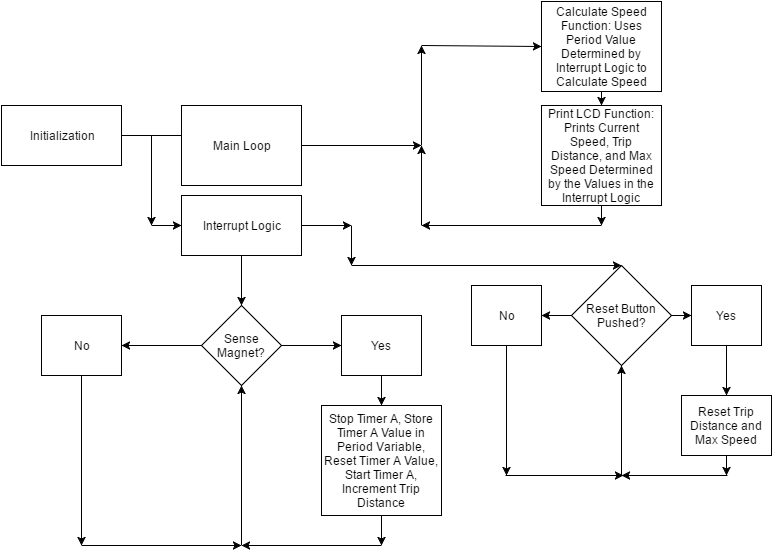

The diagram above was exported from draw.io. Its source (the exported page's mxGraphModel, read from the mxfile embedded in the PNG):
<mxGraphModel dx="1110" dy="516" grid="1" gridSize="10" guides="1" tooltips="1" connect="1" arrows="1" fold="1" page="1" pageScale="1" pageWidth="850" pageHeight="1100" background="#ffffff" math="0" shadow="0">
  <root>
    <mxCell id="0" />
    <mxCell id="1" parent="0" />
    <mxCell id="2" value="Initialization" style="whiteSpace=wrap;html=1;" vertex="1" parent="1">
      <mxGeometry x="70" y="140" width="120" height="60" as="geometry" />
    </mxCell>
    <mxCell id="3" value="" style="endArrow=classic;html=1;exitX=1;exitY=0.5;" edge="1" parent="1" source="2">
      <mxGeometry width="50" height="50" relative="1" as="geometry">
        <mxPoint x="230" y="200" as="sourcePoint" />
        <mxPoint x="260" y="170" as="targetPoint" />
        <Array as="points" />
      </mxGeometry>
    </mxCell>
    <mxCell id="4" value="Main Loop" style="whiteSpace=wrap;html=1;" vertex="1" parent="1">
      <mxGeometry x="250" y="140" width="120" height="80" as="geometry" />
    </mxCell>
    <mxCell id="5" value="" style="endArrow=classic;html=1;" edge="1" parent="1">
      <mxGeometry width="50" height="50" relative="1" as="geometry">
        <mxPoint x="220" y="170" as="sourcePoint" />
        <mxPoint x="220" y="260" as="targetPoint" />
      </mxGeometry>
    </mxCell>
    <mxCell id="6" value="Interrupt Logic" style="whiteSpace=wrap;html=1;" vertex="1" parent="1">
      <mxGeometry x="250" y="230" width="120" height="60" as="geometry" />
    </mxCell>
    <mxCell id="7" value="" style="endArrow=classic;html=1;entryX=0;entryY=0.5;" edge="1" parent="1" target="6">
      <mxGeometry width="50" height="50" relative="1" as="geometry">
        <mxPoint x="220" y="260" as="sourcePoint" />
        <mxPoint x="120" y="320" as="targetPoint" />
      </mxGeometry>
    </mxCell>
    <mxCell id="8" value="" style="endArrow=classic;html=1;exitX=0.5;exitY=1;entryX=0.5;entryY=0;" edge="1" parent="1" source="6" target="9">
      <mxGeometry width="50" height="50" relative="1" as="geometry">
        <mxPoint x="330" y="380" as="sourcePoint" />
        <mxPoint x="320" y="340" as="targetPoint" />
      </mxGeometry>
    </mxCell>
    <mxCell id="9" value="Sense Magnet?" style="rhombus;whiteSpace=wrap;html=1;" vertex="1" parent="1">
      <mxGeometry x="270" y="340" width="80" height="80" as="geometry" />
    </mxCell>
    <mxCell id="11" value="" style="endArrow=classic;html=1;exitX=1;exitY=0.5;entryX=0;entryY=0.5;" edge="1" parent="1" source="9" target="12">
      <mxGeometry width="50" height="50" relative="1" as="geometry">
        <mxPoint x="430" y="420" as="sourcePoint" />
        <mxPoint x="420" y="400" as="targetPoint" />
      </mxGeometry>
    </mxCell>
    <mxCell id="12" value="Yes" style="whiteSpace=wrap;html=1;" vertex="1" parent="1">
      <mxGeometry x="410" y="350" width="80" height="60" as="geometry" />
    </mxCell>
    <mxCell id="13" value="" style="endArrow=classic;html=1;exitX=0.5;exitY=1;entryX=0.5;entryY=0;" edge="1" parent="1" source="12" target="14">
      <mxGeometry width="50" height="50" relative="1" as="geometry">
        <mxPoint x="480" y="520" as="sourcePoint" />
        <mxPoint x="480" y="470" as="targetPoint" />
      </mxGeometry>
    </mxCell>
    <mxCell id="14" value="Stop Timer A, Store Timer A Value in Period Variable, Reset Timer A Value, Start Timer A, Increment Trip Distance" style="whiteSpace=wrap;html=1;" vertex="1" parent="1">
      <mxGeometry x="390" y="440" width="120" height="110" as="geometry" />
    </mxCell>
    <mxCell id="15" value="" style="endArrow=classic;html=1;entryX=0.5;entryY=1;" edge="1" parent="1" target="9">
      <mxGeometry width="50" height="50" relative="1" as="geometry">
        <mxPoint x="310" y="580" as="sourcePoint" />
        <mxPoint x="120" y="550" as="targetPoint" />
      </mxGeometry>
    </mxCell>
    <mxCell id="16" value="" style="endArrow=classic;html=1;" edge="1" parent="1">
      <mxGeometry width="50" height="50" relative="1" as="geometry">
        <mxPoint x="450" y="580" as="sourcePoint" />
        <mxPoint x="310" y="580" as="targetPoint" />
      </mxGeometry>
    </mxCell>
    <mxCell id="17" value="" style="endArrow=classic;html=1;exitX=0.5;exitY=1;" edge="1" parent="1" source="14">
      <mxGeometry width="50" height="50" relative="1" as="geometry">
        <mxPoint x="630" y="600" as="sourcePoint" />
        <mxPoint x="450" y="580" as="targetPoint" />
      </mxGeometry>
    </mxCell>
    <mxCell id="18" value="" style="endArrow=classic;html=1;exitX=0;exitY=0.5;entryX=1;entryY=0.5;" edge="1" parent="1" source="9" target="19">
      <mxGeometry width="50" height="50" relative="1" as="geometry">
        <mxPoint x="70" y="640" as="sourcePoint" />
        <mxPoint x="220" y="380" as="targetPoint" />
      </mxGeometry>
    </mxCell>
    <mxCell id="19" value="No" style="whiteSpace=wrap;html=1;" vertex="1" parent="1">
      <mxGeometry x="110" y="350" width="80" height="60" as="geometry" />
    </mxCell>
    <mxCell id="20" value="" style="endArrow=classic;html=1;exitX=0.5;exitY=1;" edge="1" parent="1" source="19">
      <mxGeometry width="50" height="50" relative="1" as="geometry">
        <mxPoint x="70" y="640" as="sourcePoint" />
        <mxPoint x="150" y="580" as="targetPoint" />
      </mxGeometry>
    </mxCell>
    <mxCell id="22" value="" style="endArrow=classic;html=1;" edge="1" parent="1">
      <mxGeometry width="50" height="50" relative="1" as="geometry">
        <mxPoint x="150" y="580" as="sourcePoint" />
        <mxPoint x="310" y="580" as="targetPoint" />
      </mxGeometry>
    </mxCell>
    <mxCell id="25" value="Calculate Speed Function: Uses Period Value Determined by Interrupt Logic to Calculate Speed" style="whiteSpace=wrap;html=1;" vertex="1" parent="1">
      <mxGeometry x="610" y="36" width="120" height="90" as="geometry" />
    </mxCell>
    <mxCell id="26" value="Print LCD Function: Prints Current Speed, Trip Distance, and Max Speed Determined by the Values in the Interrupt Logic" style="whiteSpace=wrap;html=1;" vertex="1" parent="1">
      <mxGeometry x="610" y="140" width="120" height="100" as="geometry" />
    </mxCell>
    <mxCell id="27" value="" style="endArrow=classic;html=1;exitX=1;exitY=0.5;" edge="1" parent="1" source="4">
      <mxGeometry width="50" height="50" relative="1" as="geometry">
        <mxPoint x="410" y="200" as="sourcePoint" />
        <mxPoint x="490" y="180" as="targetPoint" />
      </mxGeometry>
    </mxCell>
    <mxCell id="28" value="" style="endArrow=classic;html=1;" edge="1" parent="1">
      <mxGeometry width="50" height="50" relative="1" as="geometry">
        <mxPoint x="490" y="180" as="sourcePoint" />
        <mxPoint x="490" y="80" as="targetPoint" />
      </mxGeometry>
    </mxCell>
    <mxCell id="29" value="" style="endArrow=classic;html=1;entryX=0;entryY=0.5;" edge="1" parent="1" target="25">
      <mxGeometry width="50" height="50" relative="1" as="geometry">
        <mxPoint x="490" y="80" as="sourcePoint" />
        <mxPoint x="550" y="60" as="targetPoint" />
      </mxGeometry>
    </mxCell>
    <mxCell id="30" value="" style="endArrow=classic;html=1;" edge="1" parent="1">
      <mxGeometry width="50" height="50" relative="1" as="geometry">
        <mxPoint x="490" y="260" as="sourcePoint" />
        <mxPoint x="490" y="180" as="targetPoint" />
      </mxGeometry>
    </mxCell>
    <mxCell id="31" value="" style="endArrow=classic;html=1;" edge="1" parent="1">
      <mxGeometry width="50" height="50" relative="1" as="geometry">
        <mxPoint x="670" y="260" as="sourcePoint" />
        <mxPoint x="490" y="260" as="targetPoint" />
      </mxGeometry>
    </mxCell>
    <mxCell id="32" value="" style="endArrow=classic;html=1;exitX=0.5;exitY=1;" edge="1" parent="1" source="26">
      <mxGeometry width="50" height="50" relative="1" as="geometry">
        <mxPoint x="70" y="660" as="sourcePoint" />
        <mxPoint x="670" y="260" as="targetPoint" />
      </mxGeometry>
    </mxCell>
    <mxCell id="33" value="" style="endArrow=classic;html=1;entryX=0.5;entryY=0;exitX=0.5;exitY=1;" edge="1" parent="1" source="25" target="26">
      <mxGeometry width="50" height="50" relative="1" as="geometry">
        <mxPoint x="70" y="660" as="sourcePoint" />
        <mxPoint x="120" y="610" as="targetPoint" />
      </mxGeometry>
    </mxCell>
    <mxCell id="34" value="" style="endArrow=classic;html=1;exitX=1;exitY=0.5;" edge="1" parent="1" source="6">
      <mxGeometry width="50" height="50" relative="1" as="geometry">
        <mxPoint x="70" y="660" as="sourcePoint" />
        <mxPoint x="420" y="260" as="targetPoint" />
      </mxGeometry>
    </mxCell>
    <mxCell id="35" value="" style="endArrow=classic;html=1;" edge="1" parent="1">
      <mxGeometry width="50" height="50" relative="1" as="geometry">
        <mxPoint x="420" y="260" as="sourcePoint" />
        <mxPoint x="420" y="300" as="targetPoint" />
      </mxGeometry>
    </mxCell>
    <mxCell id="36" value="Reset Button Pushed?" style="rhombus;whiteSpace=wrap;html=1;" vertex="1" parent="1">
      <mxGeometry x="640" y="300" width="100" height="100" as="geometry" />
    </mxCell>
    <mxCell id="38" value="" style="endArrow=classic;html=1;" edge="1" parent="1">
      <mxGeometry width="50" height="50" relative="1" as="geometry">
        <mxPoint x="420" y="300" as="sourcePoint" />
        <mxPoint x="690" y="300" as="targetPoint" />
      </mxGeometry>
    </mxCell>
    <mxCell id="40" value="Yes" style="whiteSpace=wrap;html=1;" vertex="1" parent="1">
      <mxGeometry x="760" y="320" width="70" height="60" as="geometry" />
    </mxCell>
    <mxCell id="41" value="No" style="whiteSpace=wrap;html=1;" vertex="1" parent="1">
      <mxGeometry x="540" y="320" width="70" height="60" as="geometry" />
    </mxCell>
    <mxCell id="42" value="" style="endArrow=classic;html=1;entryX=1;entryY=0.5;exitX=0;exitY=0.5;" edge="1" parent="1" source="36" target="41">
      <mxGeometry width="50" height="50" relative="1" as="geometry">
        <mxPoint x="70" y="660" as="sourcePoint" />
        <mxPoint x="120" y="610" as="targetPoint" />
      </mxGeometry>
    </mxCell>
    <mxCell id="43" value="" style="endArrow=classic;html=1;entryX=0;entryY=0.5;exitX=1;exitY=0.5;" edge="1" parent="1" source="36" target="40">
      <mxGeometry width="50" height="50" relative="1" as="geometry">
        <mxPoint x="670" y="530" as="sourcePoint" />
        <mxPoint x="720" y="480" as="targetPoint" />
      </mxGeometry>
    </mxCell>
    <mxCell id="44" value="" style="endArrow=classic;html=1;exitX=0.5;exitY=1;" edge="1" parent="1" source="41">
      <mxGeometry width="50" height="50" relative="1" as="geometry">
        <mxPoint x="70" y="660" as="sourcePoint" />
        <mxPoint x="575" y="510" as="targetPoint" />
      </mxGeometry>
    </mxCell>
    <mxCell id="45" value="" style="endArrow=classic;html=1;exitX=0.5;exitY=1;" edge="1" parent="1" source="40">
      <mxGeometry width="50" height="50" relative="1" as="geometry">
        <mxPoint x="70" y="660" as="sourcePoint" />
        <mxPoint x="795" y="430" as="targetPoint" />
      </mxGeometry>
    </mxCell>
    <mxCell id="46" value="Reset Trip Distance and Max Speed" style="whiteSpace=wrap;html=1;" vertex="1" parent="1">
      <mxGeometry x="750" y="430" width="90" height="60" as="geometry" />
    </mxCell>
    <mxCell id="47" value="" style="endArrow=classic;html=1;exitX=0.5;exitY=1;" edge="1" parent="1" source="46">
      <mxGeometry width="50" height="50" relative="1" as="geometry">
        <mxPoint x="70" y="660" as="sourcePoint" />
        <mxPoint x="795" y="510" as="targetPoint" />
      </mxGeometry>
    </mxCell>
    <mxCell id="48" value="" style="endArrow=classic;html=1;" edge="1" parent="1">
      <mxGeometry width="50" height="50" relative="1" as="geometry">
        <mxPoint x="574" y="510" as="sourcePoint" />
        <mxPoint x="692" y="510" as="targetPoint" />
      </mxGeometry>
    </mxCell>
    <mxCell id="49" value="" style="endArrow=classic;html=1;" edge="1" parent="1">
      <mxGeometry width="50" height="50" relative="1" as="geometry">
        <mxPoint x="796" y="510" as="sourcePoint" />
        <mxPoint x="690" y="510" as="targetPoint" />
      </mxGeometry>
    </mxCell>
    <mxCell id="50" value="" style="endArrow=classic;html=1;entryX=0.5;entryY=1;" edge="1" parent="1" target="36">
      <mxGeometry width="50" height="50" relative="1" as="geometry">
        <mxPoint x="690" y="510" as="sourcePoint" />
        <mxPoint x="120" y="610" as="targetPoint" />
      </mxGeometry>
    </mxCell>
  </root>
</mxGraphModel>